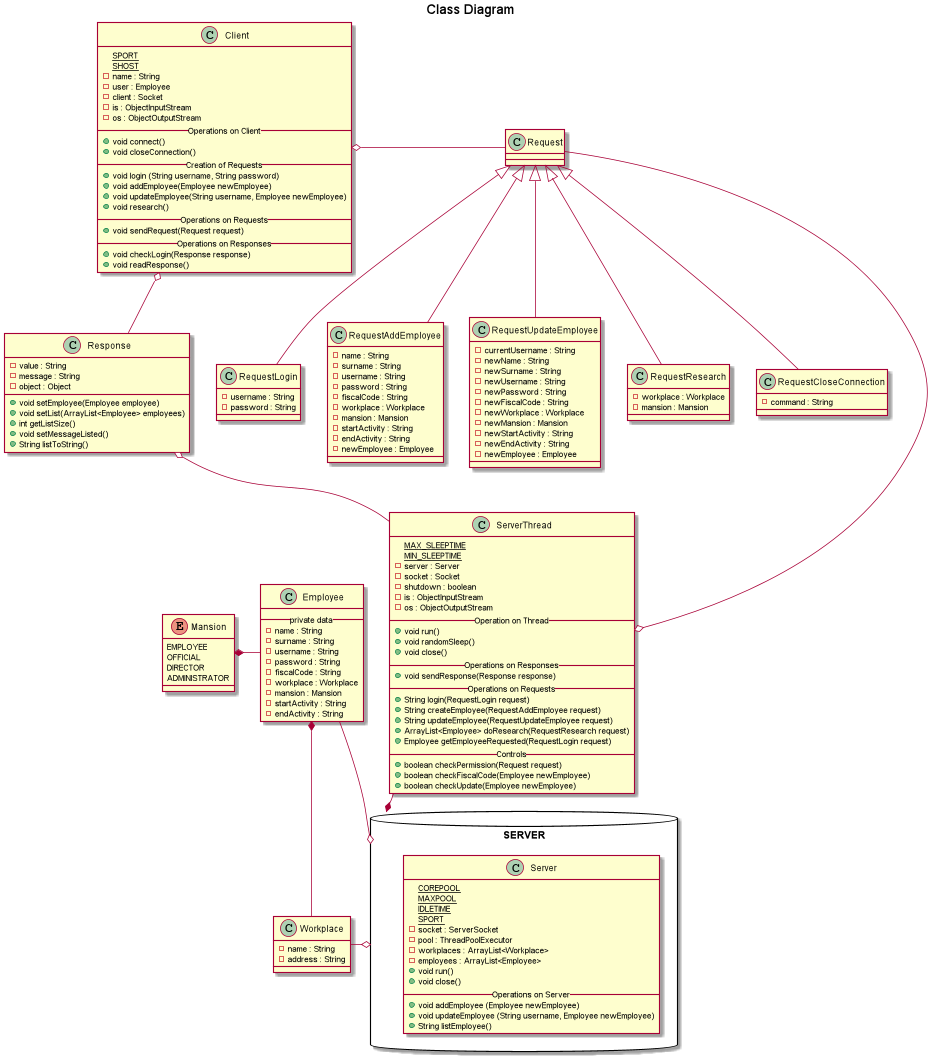

The diagram above was rendered by PlantUML. Its source (embedded in the PNG):
@startuml
title Class Diagram

top to bottom direction

package SERVER <<Database>> {
  class Server{
    {static} COREPOOL
    {static} MAXPOOL
    {static} IDLETIME
    {static} SPORT
    -socket : ServerSocket
    -pool : ThreadPoolExecutor
    -workplaces : ArrayList<Workplace>
    -employees : ArrayList<Employee>
    +void run()
    +void close()
    __ Operations on Server __
    +void addEmployee (Employee newEmployee)
    +void updateEmployee (String username, Employee newEmployee)
    +String listEmployee()
  }
}

class ServerThread{
    {static} MAX_SLEEPTIME
    {static} MIN_SLEEPTIME
    -server : Server
    -socket : Socket
    -shutdown : boolean
    -is : ObjectInputStream
    -os : ObjectOutputStream
    __ Operation on Thread __
    +void run()
    +void randomSleep()
    +void close()
    __ Operations on Responses __
    +void sendResponse(Response response)
    __ Operations on Requests __
    +String login(RequestLogin request)
    +String createEmployee(RequestAddEmployee request)
    +String updateEmployee(RequestUpdateEmployee request)
    +ArrayList<Employee> doResearch(RequestResearch request)
    +Employee getEmployeeRequested(RequestLogin request)
    __ Controls __
    +boolean checkPermission(Request request)
    +boolean checkFiscalCode(Employee newEmployee)
    +boolean checkUpdate(Employee newEmployee)
}

SERVER *-up- ServerThread

class Client{
    {static} SPORT
    {static} SHOST
    -name : String
    -user : Employee
    -client : Socket
    -is : ObjectInputStream
    -os : ObjectOutputStream
    __ Operations on Client __
    +void connect()
    +void closeConnection()
    __ Creation of Requests __
    +void login (String username, String password)
    +void addEmployee(Employee newEmployee)
    +void updateEmployee(String username, Employee newEmployee)
    +void research()
    __ Operations on Requests __
    +void sendRequest(Request request)
    __ Operations on Responses __
    +void checkLogin(Response response)
    +void readResponse()
}

class Workplace{
    -name : String
    -address : String
}

class Employee {
    __ private data __
    -name : String
    -surname : String
    -username : String
    -password : String
    -fiscalCode : String
    -workplace : Workplace
    -mansion : Mansion
    -startActivity : String
    -endActivity : String
}

Employee -o SERVER
Workplace -o SERVER

Enum Mansion {
    EMPLOYEE
    OFFICIAL
    DIRECTOR
    ADMINISTRATOR
}

class Request {
}

Request -o ServerThread
Request -right-o Client

class RequestLogin{
    -username : String
    -password : String
}

class RequestAddEmployee {
    -name : String
    -surname : String
    -username : String
    -password : String
    -fiscalCode : String
    -workplace : Workplace
    -mansion : Mansion
    -startActivity : String
    -endActivity : String
    -newEmployee : Employee
}

class RequestUpdateEmployee{
    -currentUsername : String
    -newName : String
    -newSurname : String
    -newUsername : String
    -newPassword : String
    -newFiscalCode : String
    -newWorkplace : Workplace
    -newMansion : Mansion
    -newStartActivity : String
    -newEndActivity : String
    -newEmployee : Employee
}

class RequestResearch{
    -workplace : Workplace
    -mansion : Mansion
}

class RequestCloseConnection{
    -command : String
}

class Response{
    -value : String
    -message : String
    -object : Object
    +void setEmployee(Employee employee)
    +void setList(ArrayList<Employee> employees)
    +int getListSize()
    +void setMessageListed()
    +String listToString()
}

Response o-- ServerThread
Response -down-o Client

RequestLogin -up-|> Request
RequestAddEmployee -up-|> Request
RequestUpdateEmployee -up-|> Request
RequestResearch -up-|> Request
RequestCloseConnection -up-|> Request

Employee -right-* Mansion
Employee *-down- Workplace


@enduml